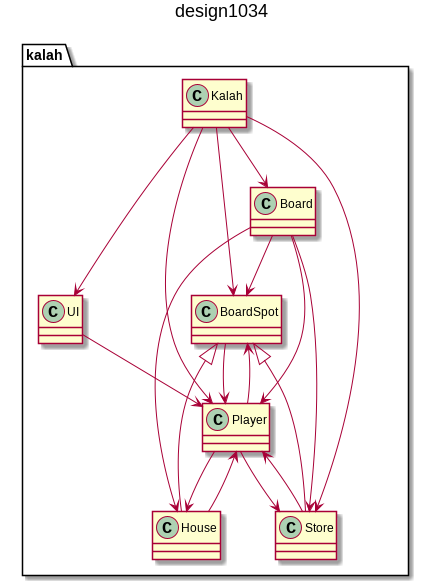

The diagram above was rendered by PlantUML. Its source (embedded in the PNG):
@startuml
title design1034
class kalah.Board
class kalah.BoardSpot
class kalah.House
class kalah.Kalah
class kalah.Player
class kalah.Store
class kalah.UI

kalah.House --|>kalah.BoardSpot
kalah.House -->kalah.Player
kalah.BoardSpot -->kalah.Player
kalah.UI -->kalah.Player
kalah.Store --|>kalah.BoardSpot
kalah.Store -->kalah.Player
kalah.Player -->kalah.House
kalah.Player -->kalah.BoardSpot
kalah.Player -->kalah.Store
kalah.Board -->kalah.House
kalah.Board -->kalah.BoardSpot
kalah.Board -->kalah.Store
kalah.Board -->kalah.Player
kalah.Kalah -->kalah.BoardSpot
kalah.Kalah -->kalah.UI
kalah.Kalah -->kalah.Store
kalah.Kalah -->kalah.Player
kalah.Kalah -->kalah.Board
@enduml